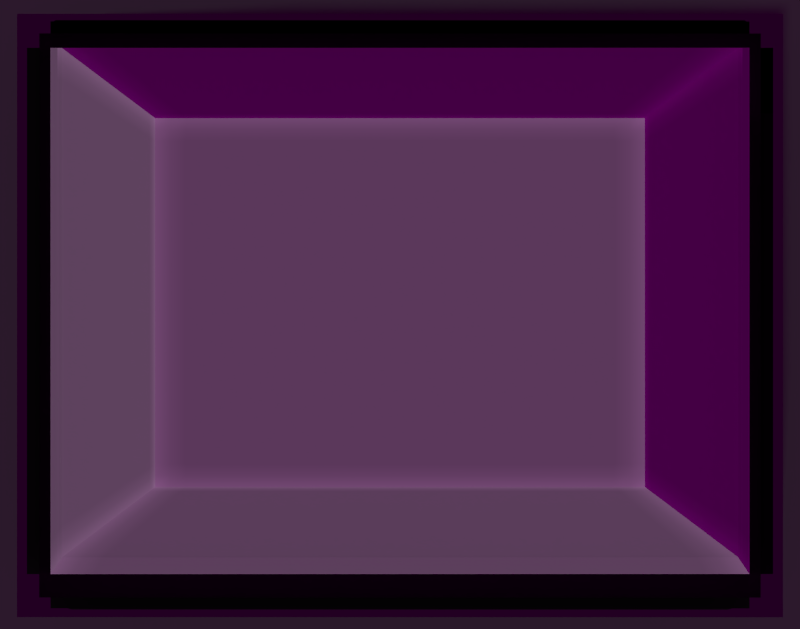 # Source: button.blend  (saved by Blender 2.76.0; exported with 4.5.12 LTS)
import bpy
from mathutils import Matrix  # noqa: F401  (used for matrix-valued properties, if any)

bpy.ops.wm.read_factory_settings(use_empty=True)
scene = bpy.context.scene
scene.name = 'Scene'

# ---- collections
col_collection_1 = bpy.data.collections.new('Collection 1'); scene.collection.children.link(col_collection_1)

# ---- images (referenced by path relative to the original .blend; pixels are not part of the script)
import os
ASSET_DIR = os.environ.get("B2B_ASSET_DIR", "")  # directory of the original .blend (textures are referenced by path, not embedded)
HERE = os.path.dirname(os.path.abspath(__file__))  # packed textures are extracted next to this script under _unpacked/

def load_image(name, relpath, width, height, colorspace="sRGB"):
    """Load a texture the original file referenced (path relative to the .blend, or extracted next to this script)."""
    p = next((c for c in (os.path.join(HERE, relpath), os.path.join(ASSET_DIR, relpath)) if relpath and os.path.exists(c)), "")
    if p:
        img = bpy.data.images.load(p, check_existing=True)
        img.name = name
    else:  # same state as the original file: an image datablock whose file is absent (Cycles renders it pink)
        img = bpy.data.images.new(name, width, height)
        img.source = "FILE"
        img.filepath = "//" + (relpath or name)
    img.colorspace_settings.name = colorspace
    return img
img_padua_de_koepel_kerk_basilica_del_carmine_vanaf_door_antonio_se = load_image('padua-de-koepel-kerk-basilica-del-carmine-vanaf-door-antonio-se', 'padua-de-koepel-kerk-basilica-del-carmine-vanaf-door-antonio-sebastiano-fasal-met-de-kroning-van-maagdelijke-mary-44719789.jpg', 1024, 1024, 'sRGB')

# ---- materials (node trees are filled in below, after node groups)
mat_material_004 = bpy.data.materials.new('Material.004')
mat_material_004.alpha_threshold = 0.0
mat_material_004.roughness = 0.5
mat_material_003 = bpy.data.materials.new('Material.003')
mat_material_003.alpha_threshold = 0.0
mat_material_003.diffuse_color = (0.08353, 0.08353, 0.08353, 1.0)
mat_material_003.roughness = 0.5
mat_panel = bpy.data.materials.new('panel')
mat_panel.alpha_threshold = 0.0
mat_panel.diffuse_color = (0.016, 0.016, 0.016, 1.0)
mat_panel.roughness = 0.5
mat_panel_glossy = bpy.data.materials.new('panel-glossy')
mat_panel_glossy.alpha_threshold = 0.0
mat_panel_glossy.diffuse_color = (0.7991, 0.0, 0.0137, 1.0)
mat_panel_glossy.roughness = 0.5

# ---- material node trees
mat_material_004.use_nodes = True; mat_material_004.node_tree.nodes.clear()
_N = mat_material_004.node_tree.nodes; _L = mat_material_004.node_tree.links
n0 = _N.new('ShaderNodeNewGeometry'); n0.name = 'Geometry'; n0.location = (-240, 339)
n1 = _N.new('ShaderNodeOutputMaterial'); n1.name = 'Material Output'; n1.location = (789, 342)
n2 = _N.new('ShaderNodeBsdfDiffuse'); n2.name = 'Diffuse BSDF'; n2.location = (291, 244)
n2.inputs[0].default_value = (0.03968, 0.03968, 0.03968, 1.0)
n3 = _N.new('ShaderNodeBsdfDiffuse'); n3.name = 'Diffuse BSDF.001'; n3.location = (283, 109)
n3.inputs[0].default_value = (0.1484, 0.1484, 0.1484, 1.0)
n4 = _N.new('ShaderNodeValToRGB'); n4.name = 'ColorRamp'; n4.location = (-4, 264)
while len(n4.color_ramp.elements) > 1: n4.color_ramp.elements.remove(n4.color_ramp.elements[-1])
n4.color_ramp.elements[0].position = 0.4591; n4.color_ramp.elements[0].color = (0.0, 0.0, 0.0, 1.0)
_e = n4.color_ramp.elements.new(0.6364); _e.color = (1.0, 1.0, 1.0, 1.0)
n5 = _N.new('ShaderNodeMixShader'); n5.name = 'Mix Shader'; n5.location = (524, 330)
_L.new(n0.outputs[7], n4.inputs[0])
_L.new(n5.outputs[0], n1.inputs[0])
_L.new(n4.outputs[0], n5.inputs[0])
_L.new(n3.outputs[0], n5.inputs[2])
_L.new(n2.outputs[0], n5.inputs[1])
n1.is_active_output = True
mat_material_003.use_nodes = True; mat_material_003.node_tree.nodes.clear()
_N = mat_material_003.node_tree.nodes; _L = mat_material_003.node_tree.links
n0 = _N.new('ShaderNodeOutputMaterial'); n0.name = 'Material Output'; n0.location = (300, 300)
n1 = _N.new('ShaderNodeBsdfDiffuse'); n1.name = 'Diffuse BSDF'; n1.location = (10, 300)
n1.inputs[0].default_value = (0.016, 0.016, 0.016, 1.0)
_L.new(n1.outputs[0], n0.inputs[0])
n0.is_active_output = True
mat_panel.use_nodes = True; mat_panel.node_tree.nodes.clear()
_N = mat_panel.node_tree.nodes; _L = mat_panel.node_tree.links
n0 = _N.new('ShaderNodeOutputMaterial'); n0.name = 'Material Output'; n0.location = (300, 300)
n1 = _N.new('ShaderNodeBsdfDiffuse'); n1.name = 'Diffuse BSDF'; n1.location = (10, 300)
n1.inputs[0].default_value = (0.016, 0.016, 0.016, 1.0)
_L.new(n1.outputs[0], n0.inputs[0])
n0.is_active_output = True
mat_panel_glossy.use_nodes = True; mat_panel_glossy.node_tree.nodes.clear()
_N = mat_panel_glossy.node_tree.nodes; _L = mat_panel_glossy.node_tree.links
n0 = _N.new('ShaderNodeOutputMaterial'); n0.name = 'Material Output'; n0.location = (300, 300)
n1 = _N.new('ShaderNodeBsdfAnisotropic'); n1.name = 'Glossy BSDF'; n1.location = (10, 300)
n1.distribution = 'GGX'
n1.inputs[0].default_value = (0.016, 0.016, 0.016, 1.0)
n1.inputs[1].default_value = 0.0
_L.new(n1.outputs[0], n0.inputs[0])
n0.is_active_output = True

# ---- world
world_world = bpy.data.worlds.new('World'); scene.world = world_world
world_world.use_nodes = True; world_world.node_tree.nodes.clear()
_N = world_world.node_tree.nodes; _L = world_world.node_tree.links
n0 = _N.new('ShaderNodeOutputWorld'); n0.name = 'World Output'; n0.location = (300, 300)
n1 = _N.new('ShaderNodeBackground'); n1.name = 'Background'; n1.location = (10, 300)
n2 = _N.new('ShaderNodeTexImage'); n2.name = 'Image Texture'; n2.location = (-180, 300)
n2.width = 140
n2.image = img_padua_de_koepel_kerk_basilica_del_carmine_vanaf_door_antonio_se
n2.projection = 'SPHERE'
n3 = _N.new('ShaderNodeTexCoord'); n3.name = 'Texture Coordinate'; n3.location = (-370, 300)
_L.new(n1.outputs[0], n0.inputs[0])
_L.new(n2.outputs[0], n1.inputs[0])
_L.new(n3.outputs[0], n2.inputs[0])
n0.is_active_output = True
world_world.color = (0.05088, 0.05088, 0.05088)
world_world.use_sun_shadow = False
world_world.sun_shadow_jitter_overblur = 0.0
world_world.cycles.sampling_method = 'MANUAL'
world_world.cycles.sample_map_resolution = 256

# ---- cameras
cam_camera = bpy.data.cameras.new('Camera')
cam_camera.type = 'ORTHO'
cam_camera.clip_end = 100.0
cam_camera.lens = 35.0
cam_camera.sensor_width = 32.0
cam_camera.sensor_height = 18.0
cam_camera.ortho_scale = 0.85
cam_camera.dof.focus_distance = 0.0

# ---- meshes
me_cube_001 = bpy.data.meshes.new('Cube.001')
me_cube_001.from_pydata([(-0.5332, -1.034, 0.8774), (-0.5, -1.0, 1.0), (-0.5332, 1.034, 0.8774), (-0.5, 1.0, 1.0), (0.5004, -1.034, 0.8774), (0.5, -1.0, 1.0), (0.5004, 1.034, 0.8774), (0.5, 1.0, 1.0), (-0.3622, -0.7245, 1.81), (-0.3622, 0.7245, 1.81), (0.3622, 0.7245, 1.81), (0.3622, -0.7245, 1.81), (-0.5332, 1.034, -2.502), (-0.5332, -1.034, -2.502), (0.5004, 1.034, -2.502), (-0.5166, -1.017, 0.9387), (-0.5, 0.0, 1.0), (-0.5166, 1.017, 0.9387), (-0.5332, 0.0, 0.8774), (0.0, 1.0, 1.0), (0.5002, 1.017, 0.9387), (-0.01641, 1.034, 0.8774), (0.5, 0.0, 1.0), (0.5002, -1.017, 0.9387), (0.0, -1.0, 1.0), (-0.0164, -1.034, 0.8774), (-0.3622, 0.0, 1.81), (0.0, 0.7245, 1.81), (0.3622, 0.0, 1.81), (0.0, -0.7245, 1.81), (-0.4311, 0.8622, 1.405), (0.4311, 0.8622, 1.405), (0.4311, -0.8622, 1.405), (-0.4311, -0.8622, 1.405), (-0.5332, 0.0, -2.502), (-0.01641, 1.034, -2.502), (0.5004, 0.0, -2.502), (-0.0164, -1.034, -2.502), (0.5004, 1.034, -0.8125), (-0.5332, 1.034, -0.8125), (-0.5332, -1.034, -0.8125), (-0.0164, -1.034, -0.8125), (-0.01641, 1.034, -0.8125), (-0.0164, 0.0, -2.502), (0.0, -0.8622, 1.405), (-0.4311, 0.0, 1.405), (0.4311, 0.0, 1.405), (0.0, 0.0, 1.81), (0.0, 0.8622, 1.405), (-0.008202, -1.017, 0.9387), (-0.5332, 0.0, -0.8125), (-0.008203, 1.017, 0.9387), (-0.5166, 0.0, 0.9387), (-0.5083, -1.008, 0.9694), (-0.5, 0.5, 1.0), (-0.5249, 1.025, 0.9081), (-0.5332, -0.5168, 0.8774), (0.25, 1.0, 1.0), (0.5003, 1.025, 0.9081), (-0.2748, 1.034, 0.8774), (0.5, -0.5, 1.0), (0.5003, -1.025, 0.9081), (-0.25, -1.0, 1.0), (0.242, -1.034, 0.8774), (-0.3622, 0.3622, 1.81), (0.1811, 0.7245, 1.81), (0.3622, -0.3622, 1.81), (-0.1811, -0.7245, 1.81), (-0.3967, 0.7934, 1.607), (0.4656, 0.9311, 1.202), (0.4656, -0.9311, 1.202), (-0.3967, -0.7934, 1.607), (-0.5332, -0.5168, -2.502), (-0.2748, 1.034, -2.502), (0.5004, 0.5168, -2.502), (0.242, -1.034, -2.502), (0.5004, 1.034, 0.03247), (-0.5332, 1.034, -1.657), (-0.5332, -1.034, 0.03247), (-0.5249, -1.025, 0.9081), (-0.5, -0.5, 1.0), (-0.5083, 1.008, 0.9694), (-0.5332, 0.5168, 0.8774), (-0.25, 1.0, 1.0), (0.5001, 1.008, 0.9694), (0.242, 1.034, 0.8774), (0.5, 0.5, 1.0), (0.5001, -1.008, 0.9694), (0.25, -1.0, 1.0), (-0.2748, -1.034, 0.8774), (-0.3622, -0.3622, 1.81), (-0.1811, 0.7245, 1.81), (0.3622, 0.3622, 1.81), (0.1811, -0.7245, 1.81), (-0.4656, 0.9311, 1.202), (0.3967, 0.7934, 1.607), (0.3967, -0.7934, 1.607), (-0.4656, -0.9311, 1.202), (-0.5332, 0.5168, -2.502), (0.242, 1.034, -2.502), (-0.2748, -1.034, -2.502), (0.5004, 1.034, -1.657), (-0.5332, 1.034, 0.03247), (-0.5332, -1.034, -1.657), (-0.0164, -1.034, -1.657), (-0.0164, -1.034, 0.03247), (0.242, -1.034, -0.8125), (-0.2748, -1.034, -0.8125), (-0.01641, 1.034, -1.657), (-0.01641, 1.034, 0.03247), (-0.2748, 1.034, -0.8125), (0.242, 1.034, -0.8125), (0.242, 0.0, -2.502), (-0.2748, 0.0, -2.502), (-0.0164, -0.5168, -2.502), (-0.01641, 0.5168, -2.502), (0.0, -0.7934, 1.607), (0.0, -0.9311, 1.202), (-0.2156, -0.8622, 1.405), (0.2156, -0.8622, 1.405), (-0.3967, 0.0, 1.607), (-0.4656, 0.0, 1.202), (-0.4311, 0.4311, 1.405), (-0.4311, -0.4311, 1.405), (0.3967, 0.0, 1.607), (0.4656, 0.0, 1.202), (0.4311, -0.4311, 1.405), (0.4311, 0.4311, 1.405), (-0.1811, 0.0, 1.81), (0.1811, 0.0, 1.81), (0.0, -0.3622, 1.81), (0.0, 0.3622, 1.81), (0.0, 0.7934, 1.607), (0.0, 0.9311, 1.202), (0.2156, 0.8622, 1.405), (-0.2156, 0.8622, 1.405), (-0.0123, -1.025, 0.9081), (-0.004101, -1.008, 0.9694), (0.246, -1.017, 0.9387), (-0.2624, -1.017, 0.9387), (-0.5332, 0.0, -1.657), (-0.5332, 0.0, 0.03247), (-0.5332, -0.5168, -0.8125), (-0.5332, 0.5168, -0.8125), (-0.0123, 1.025, 0.9081), (-0.004101, 1.008, 0.9694), (-0.2624, 1.017, 0.9387), (0.246, 1.017, 0.9387), (-0.5249, 0.0, 0.9081), (-0.5083, 0.0, 0.9694), (-0.5166, -0.5084, 0.9387), (-0.5166, 0.5084, 0.9387), (-0.5083, 0.5042, 0.9694), (-0.5083, -0.5042, 0.9694), (-0.5249, -0.5126, 0.9081), (0.248, 1.008, 0.9694), (-0.2562, 1.008, 0.9694), (-0.2686, 1.025, 0.9081), (-0.5332, 0.5168, 0.03247), (-0.5332, -0.5168, 0.03247), (-0.5332, -0.5168, -1.657), (-0.2562, -1.008, 0.9694), (0.248, -1.008, 0.9694), (0.244, -1.025, 0.9081), (-0.2328, 0.9311, 1.202), (0.2328, 0.9311, 1.202), (0.1983, 0.7934, 1.607), (0.1811, 0.3622, 1.81), (0.1811, -0.3622, 1.81), (-0.1811, -0.3622, 1.81), (0.4656, 0.4656, 1.202), (0.4656, -0.4656, 1.202), (0.3967, -0.3967, 1.607), (-0.4656, -0.4656, 1.202), (-0.4656, 0.4656, 1.202), (-0.3967, 0.3967, 1.607), (0.2328, -0.9311, 1.202), (-0.2328, -0.9311, 1.202), (-0.1983, -0.7934, 1.607), (-0.2748, 0.5168, -2.502), (-0.2748, -0.5168, -2.502), (0.242, -0.5168, -2.502), (0.242, 1.034, 0.03247), (-0.2748, 1.034, 0.03247), (-0.2748, 1.034, -1.657), (-0.2748, -1.034, 0.03247), (0.242, -1.034, 0.03247), (0.242, -1.034, -1.657), (-0.2748, -1.034, -1.657), (0.242, 1.034, -1.657), (0.242, 0.5168, -2.502), (0.1983, -0.7934, 1.607), (-0.3967, -0.3967, 1.607), (0.3967, 0.3967, 1.607), (-0.1811, 0.3622, 1.81), (-0.1983, 0.7934, 1.607), (-0.2686, -1.025, 0.9081), (-0.5332, 0.5168, -1.657), (0.244, 1.025, 0.9081), (-0.5249, 0.5126, 0.9081), (-0.5042, -1.004, 0.9847), (-0.5, 0.75, 1.0), (-0.5291, 1.029, 0.8927), (-0.5332, -0.7753, 0.8774), (0.375, 1.0, 1.0), (0.5004, 1.029, 0.8927), (-0.404, 1.034, 0.8774), (0.5, -0.75, 1.0), (0.5004, -1.029, 0.8927), (-0.375, -1.0, 1.0), (0.3712, -1.034, 0.8774), (-0.3622, 0.5434, 1.81), (0.2717, 0.7245, 1.81), (0.3622, -0.5434, 1.81), (-0.2717, -0.7245, 1.81), (-0.3795, 0.7589, 1.708), (0.4828, 0.9656, 1.101), (0.4828, -0.9656, 1.101), (-0.3795, -0.7589, 1.708), (-0.5332, -0.7753, -2.502), (-0.404, 1.034, -2.502), (0.5004, 0.7753, -2.502), (0.3712, -1.034, -2.502), (0.5004, 1.034, 0.4549), (-0.5332, 1.034, -2.08), (-0.5332, -1.034, 0.4549), (-0.5208, -1.021, 0.9234), (-0.5, -0.25, 1.0), (-0.5125, 1.013, 0.954), (-0.5332, 0.2584, 0.8774), (-0.125, 1.0, 1.0), (0.5002, 1.013, 0.954), (0.1128, 1.034, 0.8774), (0.5, 0.25, 1.0), (0.5002, -1.013, 0.954), (0.125, -1.0, 1.0), (-0.1456, -1.034, 0.8774), (-0.3622, -0.1811, 1.81), (-0.09056, 0.7245, 1.81), (0.3622, 0.1811, 1.81), (0.09056, -0.7245, 1.81), (-0.4483, 0.8967, 1.304), (0.4139, 0.8278, 1.506), (0.4139, -0.8278, 1.506), (-0.4483, -0.8967, 1.304), (-0.5332, 0.2584, -2.502), (0.1128, 1.034, -2.502), (-0.1456, -1.034, -2.502), (0.5004, 1.034, -1.235), (-0.5332, 1.034, -0.39), (-0.5332, -1.034, -1.235), (-0.0164, -1.034, -2.08), (-0.0164, -1.034, -0.39), (0.3712, -1.034, -0.8125), (-0.1456, -1.034, -0.8125), (-0.01641, 1.034, -2.08), (-0.01641, 1.034, -0.39), (-0.404, 1.034, -0.8125), (0.1128, 1.034, -0.8125), (0.3712, 0.0, -2.502), (-0.1456, 0.0, -2.502), (-0.0164, -0.7753, -2.502), (-0.01641, 0.2584, -2.502), (0.0, -0.7589, 1.708), (0.0, -0.8967, 1.304), (-0.3233, -0.8622, 1.405), (0.1078, -0.8622, 1.405), (-0.3795, 0.0, 1.708), (-0.4483, 0.0, 1.304), (-0.4311, 0.6467, 1.405), (-0.4311, -0.2156, 1.405), (0.3795, 0.0, 1.708), (0.4483, 0.0, 1.304), (0.4311, -0.6467, 1.405), (0.4311, 0.2156, 1.405), (-0.2717, 0.0, 1.81), (0.09056, 0.0, 1.81), (0.0, -0.5434, 1.81), (0.0, 0.1811, 1.81), (0.0, 0.7589, 1.708), (0.0, 0.8967, 1.304), (0.3233, 0.8622, 1.405), (-0.1078, 0.8622, 1.405), (-0.01435, -1.029, 0.8927), (-0.006152, -1.013, 0.954), (0.3731, -1.017, 0.9387), (-0.1353, -1.017, 0.9387), (-0.5332, 0.0, -2.08), (-0.5332, 0.0, -0.39), (-0.5332, -0.7753, -0.8125), (-0.5332, 0.2584, -0.8125), (-0.01435, 1.029, 0.8927), (-0.006152, 1.013, 0.954), (-0.3895, 1.017, 0.9387), (0.1189, 1.017, 0.9387), (-0.5291, 0.0, 0.8927), (-0.5125, 0.0, 0.954), (-0.5166, -0.7626, 0.9387), (-0.5166, 0.2542, 0.9387), (-0.5125, -1.013, 0.954), (-0.5, 0.25, 1.0), (-0.5208, 1.021, 0.9234), (-0.5332, -0.2584, 0.8774), (0.125, 1.0, 1.0), (0.5003, 1.021, 0.9234), (-0.1456, 1.034, 0.8774), (0.5, -0.25, 1.0), (0.5003, -1.021, 0.9234), (-0.125, -1.0, 1.0), (0.1128, -1.034, 0.8774), (-0.3622, 0.1811, 1.81), (0.09056, 0.7245, 1.81), (0.3622, -0.1811, 1.81), (-0.09056, -0.7245, 1.81), (-0.4139, 0.8278, 1.506), (0.4483, 0.8967, 1.304), (0.4483, -0.8967, 1.304), (-0.4139, -0.8278, 1.506), (-0.5332, -0.2584, -2.502), (-0.1456, 1.034, -2.502), (0.5004, 0.2584, -2.502), (0.1128, -1.034, -2.502), (0.5004, 1.034, -0.39), (-0.5332, 1.034, -1.235), (-0.5332, -1.034, -0.39), (-0.5291, -1.029, 0.8927), (-0.5, -0.75, 1.0), (-0.5042, 1.004, 0.9847), (-0.5332, 0.7753, 0.8774), (-0.375, 1.0, 1.0), (0.5001, 1.004, 0.9847), (0.3712, 1.034, 0.8774), (0.5, 0.75, 1.0), (0.5001, -1.004, 0.9847), (0.375, -1.0, 1.0), (-0.404, -1.034, 0.8774), (-0.3622, -0.5434, 1.81), (-0.2717, 0.7245, 1.81), (0.3622, 0.5434, 1.81), (0.2717, -0.7245, 1.81), (-0.4828, 0.9656, 1.101), (0.3795, 0.7589, 1.708), (0.3795, -0.7589, 1.708), (-0.4828, -0.9656, 1.101), (-0.5332, 0.7753, -2.502), (0.3712, 1.034, -2.502), (-0.404, -1.034, -2.502), (0.5004, 1.034, -2.08), (-0.5332, 1.034, 0.4549), (-0.5332, -1.034, -2.08), (-0.0164, -1.034, -1.235), (-0.0164, -1.034, 0.4549), (0.1128, -1.034, -0.8125), (-0.404, -1.034, -0.8125), (-0.01641, 1.034, -1.235), (-0.01641, 1.034, 0.4549), (-0.1456, 1.034, -0.8125), (0.3712, 1.034, -0.8125), (0.1128, 0.0, -2.502), (-0.404, 0.0, -2.502), (-0.0164, -0.2584, -2.502), (-0.01641, 0.7753, -2.502), (0.0, -0.8278, 1.506), (0.0, -0.9656, 1.101), (-0.1078, -0.8622, 1.405), (0.3233, -0.8622, 1.405), (-0.4139, 0.0, 1.506), (-0.4828, 0.0, 1.101), (-0.4311, 0.2156, 1.405), (-0.4311, -0.6467, 1.405), (0.4139, 0.0, 1.506), (0.4828, 0.0, 1.101), (0.4311, -0.2156, 1.405), (0.4311, 0.6467, 1.405), (-0.09056, 0.0, 1.81), (0.2717, 0.0, 1.81), (0.0, -0.1811, 1.81), (0.0, 0.5434, 1.81), (0.0, 0.8278, 1.506), (0.0, 0.9656, 1.101), (0.1078, 0.8622, 1.405), (-0.3233, 0.8622, 1.405), (-0.01025, -1.021, 0.9234), (-0.002051, -1.004, 0.9847), (0.1189, -1.017, 0.9387), (-0.3895, -1.017, 0.9387), (-0.5332, 0.0, -1.235), (-0.5332, 0.0, 0.4549), (-0.5332, -0.2584, -0.8125), (-0.5332, 0.7753, -0.8125), (-0.01025, 1.021, 0.9234), (-0.002051, 1.004, 0.9847), (-0.1353, 1.017, 0.9387), (0.3731, 1.017, 0.9387), (-0.5208, 0.0, 0.9234), (-0.5042, 0.0, 0.9847), (-0.5166, -0.2542, 0.9387), (-0.5166, 0.7626, 0.9387), (-0.5125, 0.5063, 0.954), (-0.5042, 0.5021, 0.9847), (-0.5083, 0.2521, 0.9694), (-0.5083, 0.7563, 0.9694), (-0.5125, -0.5063, 0.954), (-0.5042, -0.5021, 0.9847), (-0.5083, -0.7563, 0.9694), (-0.5083, -0.2521, 0.9694), (-0.5291, -0.5147, 0.8927), (-0.5208, -0.5105, 0.9234), (-0.5249, -0.7689, 0.9081), (-0.5249, -0.2563, 0.9081), (0.247, 1.013, 0.954), (0.249, 1.004, 0.9847), (0.122, 1.008, 0.9694), (0.3741, 1.008, 0.9694), (-0.2593, 1.013, 0.954), (-0.2531, 1.004, 0.9847), (-0.3823, 1.008, 0.9694), (-0.1302, 1.008, 0.9694), (-0.2717, 1.029, 0.8927), (-0.2655, 1.021, 0.9234), (-0.3968, 1.025, 0.9081), (-0.1405, 1.025, 0.9081), (-0.5332, 0.5168, -0.39), (-0.5332, 0.5168, 0.4549), (-0.5332, 0.2584, 0.03247), (-0.5332, 0.7753, 0.03247), (-0.5332, -0.5168, -0.39), (-0.5332, -0.5168, 0.4549), (-0.5332, -0.7753, 0.03247), (-0.5332, -0.2584, 0.03247), (-0.5332, -0.5168, -2.08), (-0.5332, -0.5168, -1.235), (-0.5332, -0.7753, -1.657), (-0.5332, -0.2584, -1.657), (-0.2593, -1.013, 0.954), (-0.2531, -1.004, 0.9847), (-0.1302, -1.008, 0.9694), (-0.3823, -1.008, 0.9694), (0.247, -1.013, 0.954), (0.249, -1.004, 0.9847), (0.3741, -1.008, 0.9694), (0.122, -1.008, 0.9694), (0.243, -1.029, 0.8927), (0.245, -1.021, 0.9234), (0.3722, -1.025, 0.9081), (0.1159, -1.025, 0.9081), (-0.2242, 0.8967, 1.304), (-0.2414, 0.9656, 1.101), (-0.1164, 0.9311, 1.202), (-0.3492, 0.9311, 1.202), (0.2242, 0.8967, 1.304), (0.2414, 0.9656, 1.101), (0.3492, 0.9311, 1.202), (0.1164, 0.9311, 1.202), (0.1897, 0.7589, 1.708), (0.2069, 0.8278, 1.506), (0.2975, 0.7934, 1.607), (0.09917, 0.7934, 1.607), (0.09056, 0.3622, 1.81), (0.2717, 0.3622, 1.81), (0.1811, 0.1811, 1.81), (0.1811, 0.5434, 1.81), (0.09056, -0.3622, 1.81), (0.2717, -0.3622, 1.81), (0.1811, -0.5434, 1.81), (0.1811, -0.1811, 1.81), (-0.2717, -0.3622, 1.81), (-0.09056, -0.3622, 1.81), (-0.1811, -0.5434, 1.81), (-0.1811, -0.1811, 1.81), (0.4483, 0.4483, 1.304), (0.4828, 0.4828, 1.101), (0.4656, 0.2328, 1.202), (0.4656, 0.6983, 1.202), (0.4483, -0.4483, 1.304), (0.4828, -0.4828, 1.101), (0.4656, -0.6983, 1.202), (0.4656, -0.2328, 1.202), (0.3795, -0.3795, 1.708), (0.4139, -0.4139, 1.506), (0.3967, -0.595, 1.607), (0.3967, -0.1983, 1.607), (-0.4483, -0.4483, 1.304), (-0.4828, -0.4828, 1.101), (-0.4656, -0.2328, 1.202), (-0.4656, -0.6983, 1.202), (-0.4483, 0.4483, 1.304), (-0.4828, 0.4828, 1.101), (-0.4656, 0.6983, 1.202), (-0.4656, 0.2328, 1.202), (-0.3795, 0.3795, 1.708), (-0.4139, 0.4139, 1.506), (-0.3967, 0.595, 1.607), (-0.3967, 0.1983, 1.607), (0.2242, -0.8967, 1.304), (0.2414, -0.9656, 1.101), (0.1164, -0.9311, 1.202), (0.3492, -0.9311, 1.202), (-0.2242, -0.8967, 1.304), (-0.2414, -0.9656, 1.101), (-0.3492, -0.9311, 1.202), (-0.1164, -0.9311, 1.202), (-0.1897, -0.7589, 1.708), (-0.2069, -0.8278, 1.506), (-0.2975, -0.7934, 1.607), (-0.09917, -0.7934, 1.607), (-0.1456, 0.5168, -2.502), (-0.404, 0.5168, -2.502), (-0.2748, 0.2584, -2.502), (-0.2748, 0.7753, -2.502), (-0.1456, -0.5168, -2.502), (-0.404, -0.5168, -2.502), (-0.2748, -0.7753, -2.502), (-0.2748, -0.2584, -2.502), (0.3712, -0.5168, -2.502), (0.1128, -0.5168, -2.502), (0.242, -0.7753, -2.502), (0.242, -0.2584, -2.502), (0.242, 1.034, -0.39), (0.242, 1.034, 0.4549), (0.1128, 1.034, 0.03247), (0.3712, 1.034, 0.03247), (-0.2748, 1.034, -0.39), (-0.2748, 1.034, 0.4549), (-0.404, 1.034, 0.03247), (-0.1456, 1.034, 0.03247), (-0.2748, 1.034, -2.08), (-0.2748, 1.034, -1.235), (-0.404, 1.034, -1.657), (-0.1456, 1.034, -1.657), (-0.2748, -1.034, -0.39), (-0.2748, -1.034, 0.4549), (-0.1456, -1.034, 0.03247), (-0.404, -1.034, 0.03247), (0.242, -1.034, -0.39), (0.242, -1.034, 0.4549), (0.3712, -1.034, 0.03247), (0.1128, -1.034, 0.03247), (0.242, -1.034, -2.08), (0.242, -1.034, -1.235), (0.3712, -1.034, -1.657), (0.1128, -1.034, -1.657), (-0.2748, -1.034, -2.08), (-0.2748, -1.034, -1.235), (-0.1456, -1.034, -1.657), (-0.404, -1.034, -1.657), (0.242, 1.034, -2.08), (0.242, 1.034, -1.235), (0.1128, 1.034, -1.657), (0.3712, 1.034, -1.657), (0.3712, 0.5168, -2.502), (0.1128, 0.5168, -2.502), (0.242, 0.2584, -2.502), (0.242, 0.7753, -2.502), (0.1897, -0.7589, 1.708), (0.2069, -0.8278, 1.506), (0.09917, -0.7934, 1.607), (0.2975, -0.7934, 1.607), (-0.3795, -0.3795, 1.708), (-0.4139, -0.4139, 1.506), (-0.3967, -0.1983, 1.607), (-0.3967, -0.595, 1.607), (0.3795, 0.3795, 1.708), (0.4139, 0.4139, 1.506), (0.3967, 0.1983, 1.607), (0.3967, 0.595, 1.607), (-0.2717, 0.3622, 1.81), (-0.09056, 0.3622, 1.81), (-0.1811, 0.1811, 1.81), (-0.1811, 0.5434, 1.81), (-0.1897, 0.7589, 1.708), (-0.2069, 0.8278, 1.506), (-0.09917, 0.7934, 1.607), (-0.2975, 0.7934, 1.607), (-0.2717, -1.029, 0.8927), (-0.2655, -1.021, 0.9234), (-0.1405, -1.025, 0.9081), (-0.3968, -1.025, 0.9081), (-0.5332, 0.5168, -2.08), (-0.5332, 0.5168, -1.235), (-0.5332, 0.2584, -1.657), (-0.5332, 0.7753, -1.657), (0.243, 1.029, 0.8927), (0.245, 1.021, 0.9234), (0.1159, 1.025, 0.9081), (0.3722, 1.025, 0.9081), (-0.5291, 0.5147, 0.8927), (-0.5208, 0.5105, 0.9234), (-0.5249, 0.2563, 0.9081), (-0.5249, 0.7689, 0.9081), (-0.5208, 0.7658, 0.9234), (-0.5208, 0.2553, 0.9234), (-0.5291, 0.2574, 0.8927), (0.3726, 1.021, 0.9234), (0.1174, 1.021, 0.9234), (0.1143, 1.029, 0.8927), (-0.5332, 0.7753, -1.235), (-0.5332, 0.2584, -1.235), (-0.5332, 0.2584, -2.08), (-0.3931, -1.021, 0.9234), (-0.1379, -1.021, 0.9234), (-0.143, -1.029, 0.8927), (-0.3104, 0.8278, 1.506), (-0.1035, 0.8278, 1.506), (-0.09486, 0.7589, 1.708), (-0.09056, 0.5434, 1.81), (-0.09056, 0.1811, 1.81), (-0.2717, 0.1811, 1.81), (0.4139, 0.6208, 1.506), (0.4139, 0.2069, 1.506), (0.3795, 0.1897, 1.708), (-0.4139, -0.6208, 1.506), (-0.4139, -0.2069, 1.506), (-0.3795, -0.1897, 1.708), (0.3104, -0.8278, 1.506), (0.1035, -0.8278, 1.506), (0.09486, -0.7589, 1.708), (0.1128, 0.7753, -2.502), (0.1128, 0.2584, -2.502), (0.3712, 0.2584, -2.502), (0.3712, 1.034, -1.235), (0.1128, 1.034, -1.235), (0.1128, 1.034, -2.08), (-0.404, -1.034, -1.235), (-0.1456, -1.034, -1.235), (-0.1456, -1.034, -2.08), (0.1128, -1.034, -1.235), (0.3712, -1.034, -1.235), (0.3712, -1.034, -2.08), (0.1128, -1.034, 0.4549), (0.3712, -1.034, 0.4549), (0.3712, -1.034, -0.39), (-0.404, -1.034, 0.4549), (-0.1456, -1.034, 0.4549), (-0.1456, -1.034, -0.39), (-0.1456, 1.034, -1.235), (-0.404, 1.034, -1.235), (-0.404, 1.034, -2.08), (-0.1456, 1.034, 0.4549), (-0.404, 1.034, 0.4549), (-0.404, 1.034, -0.39), (0.3712, 1.034, 0.4549), (0.1128, 1.034, 0.4549), (0.1128, 1.034, -0.39), (0.1128, -0.2584, -2.502), (0.1128, -0.7753, -2.502), (0.3712, -0.7753, -2.502), (-0.404, -0.2584, -2.502), (-0.404, -0.7753, -2.502), (-0.1456, -0.7753, -2.502), (-0.404, 0.7753, -2.502), (-0.404, 0.2584, -2.502), (-0.1456, 0.2584, -2.502), (-0.1035, -0.8278, 1.506), (-0.3104, -0.8278, 1.506), (-0.2846, -0.7589, 1.708), (-0.1207, -0.9656, 1.101), (-0.3621, -0.9656, 1.101), (-0.3363, -0.8967, 1.304), (0.3621, -0.9656, 1.101), (0.1207, -0.9656, 1.101), (0.1121, -0.8967, 1.304), (-0.4139, 0.2069, 1.506), (-0.4139, 0.6208, 1.506), (-0.3795, 0.5692, 1.708), (-0.4828, 0.2414, 1.101), (-0.4828, 0.7242, 1.101), (-0.4483, 0.6725, 1.304), (-0.4828, -0.7242, 1.101), (-0.4828, -0.2414, 1.101), (-0.4483, -0.2242, 1.304), (0.4139, -0.2069, 1.506), (0.4139, -0.6208, 1.506), (0.3795, -0.5692, 1.708), (0.4828, -0.2414, 1.101), (0.4828, -0.7242, 1.101), (0.4483, -0.6725, 1.304), (0.4828, 0.7242, 1.101), (0.4828, 0.2414, 1.101), (0.4483, 0.2242, 1.304), (-0.09056, -0.1811, 1.81), (-0.09056, -0.5434, 1.81), (-0.2717, -0.5434, 1.81), (0.2717, -0.1811, 1.81), (0.2717, -0.5434, 1.81), (0.09056, -0.5434, 1.81), (0.2717, 0.5434, 1.81), (0.2717, 0.1811, 1.81), (0.09056, 0.1811, 1.81), (0.1035, 0.8278, 1.506), (0.3104, 0.8278, 1.506), (0.2846, 0.7589, 1.708), (0.1207, 0.9656, 1.101), (0.3621, 0.9656, 1.101), (0.3363, 0.8967, 1.304), (-0.3621, 0.9656, 1.101), (-0.1207, 0.9656, 1.101), (-0.1121, 0.8967, 1.304), (0.1174, -1.021, 0.9234), (0.3726, -1.021, 0.9234), (0.3717, -1.029, 0.8927), (0.1235, -1.004, 0.9847), (0.3745, -1.004, 0.9847), (0.3736, -1.013, 0.954), (-0.3786, -1.004, 0.9847), (-0.1276, -1.004, 0.9847), (-0.1327, -1.013, 0.954), (-0.5332, -0.2584, -1.235), (-0.5332, -0.7753, -1.235), (-0.5332, -0.7753, -2.08), (-0.5332, -0.2584, 0.4549), (-0.5332, -0.7753, 0.4549), (-0.5332, -0.7753, -0.39), (-0.5332, 0.7753, 0.4549), (-0.5332, 0.2584, 0.4549), (-0.5332, 0.2584, -0.39), (-0.1379, 1.021, 0.9234), (-0.3931, 1.021, 0.9234), (-0.4004, 1.029, 0.8927), (-0.1276, 1.004, 0.9847), (-0.3786, 1.004, 0.9847), (-0.3859, 1.013, 0.954), (0.3745, 1.004, 0.9847), (0.1235, 1.004, 0.9847), (0.1204, 1.013, 0.954), (-0.5208, -0.2553, 0.9234), (-0.5208, -0.7658, 0.9234), (-0.5291, -0.7721, 0.8927), (-0.5042, -0.2511, 0.9847), (-0.5042, -0.7532, 0.9847), (-0.5125, -0.7595, 0.954), (-0.5042, 0.7532, 0.9847), (-0.5042, 0.2511, 0.9847), (-0.5125, 0.2532, 0.954), (-0.5125, 0.7595, 0.954), (-0.5125, -0.2532, 0.954), (-0.5291, -0.2574, 0.8927), (0.3736, 1.013, 0.954), (-0.1327, 1.013, 0.954), (-0.143, 1.029, 0.8927), (-0.5332, 0.7753, -0.39), (-0.5332, -0.2584, -0.39), (-0.5332, -0.2584, -2.08), (-0.3859, -1.013, 0.954), (0.1204, -1.013, 0.954), (0.1143, -1.029, 0.8927), (-0.3363, 0.8967, 1.304), (0.1121, 0.8967, 1.304), (0.09486, 0.7589, 1.708), (0.09056, 0.5434, 1.81), (0.09056, -0.1811, 1.81), (-0.2717, -0.1811, 1.81), (0.4483, 0.6725, 1.304), (0.4483, -0.2242, 1.304), (0.3795, -0.1897, 1.708), (-0.4483, -0.6725, 1.304), (-0.4483, 0.2242, 1.304), (-0.3795, 0.1897, 1.708), (0.3363, -0.8967, 1.304), (-0.1121, -0.8967, 1.304), (-0.09486, -0.7589, 1.708), (-0.1456, 0.7753, -2.502), (-0.1456, -0.2584, -2.502), (0.3712, -0.2584, -2.502), (0.3712, 1.034, -0.39), (-0.1456, 1.034, -0.39), (-0.1456, 1.034, -2.08), (-0.404, -1.034, -0.39), (0.1128, -1.034, -0.39), (0.1128, -1.034, -2.08), (-0.404, -1.034, -2.08), (0.3712, 1.034, -2.08), (0.3712, 0.7753, -2.502), (0.2846, -0.7589, 1.708), (-0.3795, -0.5692, 1.708), (0.3795, 0.5692, 1.708), (-0.2717, 0.5434, 1.81), (-0.2846, 0.7589, 1.708), (-0.4004, -1.029, 0.8927), (-0.5332, 0.7753, -2.08), (0.3717, 1.029, 0.8927), (-0.5291, 0.7721, 0.8927)], [], [(781, 202, 2, 328), (780, 205, 6, 331), (779, 224, 12, 344), (778, 325, 0, 335), (777, 215, 9, 337), (776, 337, 9, 211), (775, 341, 10, 338), (774, 218, 8, 336), (773, 342, 11, 339), (772, 345, 14, 221), (771, 347, 14, 345), (770, 349, 13, 346), (769, 251, 37, 321), (768, 252, 41, 352), (767, 324, 40, 353), (766, 255, 35, 319), (765, 256, 42, 356), (764, 322, 38, 357), (762, 260, 43, 360), (761, 319, 35, 361), (760, 263, 29, 313), (759, 264, 44, 364), (758, 316, 32, 365), (757, 267, 26, 310), (756, 268, 45, 368), (755, 244, 33, 369), (754, 271, 28, 312), (753, 272, 46, 372), (752, 315, 31, 373), (751, 275, 26, 237), (750, 276, 47, 376), (749, 311, 27, 377), (748, 279, 27, 311), (747, 280, 48, 380), (746, 241, 30, 381), (745, 283, 25, 309), (744, 284, 49, 384), (743, 299, 15, 385), (742, 287, 34, 318), (741, 288, 50, 388), (740, 249, 39, 389), (739, 291, 21, 305), (738, 292, 51, 392), (737, 231, 20, 393), (736, 295, 18, 302), (735, 296, 52, 396), (734, 228, 17, 397), (733, 398, 151, 298), (732, 399, 152, 400), (731, 327, 81, 401), (730, 402, 150, 297), (729, 403, 153, 404), (728, 395, 149, 405), (727, 406, 56, 203), (726, 407, 154, 408), (725, 394, 148, 409), (724, 410, 147, 294), (723, 411, 155, 412), (722, 330, 84, 413), (721, 414, 146, 293), (720, 415, 156, 416), (719, 391, 145, 417), (718, 418, 59, 206), (717, 419, 157, 420), (716, 390, 144, 421), (715, 422, 143, 290), (714, 423, 158, 424), (713, 348, 102, 425), (712, 426, 142, 289), (711, 427, 159, 428), (710, 387, 141, 429), (709, 430, 72, 219), (708, 431, 160, 432), (707, 386, 140, 433), (706, 434, 139, 286), (705, 435, 161, 436), (704, 200, 53, 437), (703, 438, 138, 285), (702, 439, 162, 440), (701, 383, 137, 441), (700, 442, 63, 210), (699, 443, 163, 444), (698, 382, 136, 445), (697, 446, 135, 282), (696, 447, 164, 448), (695, 340, 94, 449), (694, 450, 134, 281), (693, 451, 165, 452), (692, 379, 133, 453), (691, 454, 65, 212), (690, 455, 166, 456), (689, 378, 132, 457), (688, 458, 131, 278), (687, 459, 167, 460), (686, 212, 65, 461), (685, 462, 130, 277), (684, 463, 168, 464), (683, 375, 129, 465), (682, 466, 90, 336), (681, 467, 169, 468), (680, 374, 128, 469), (679, 470, 127, 274), (678, 471, 170, 472), (677, 216, 69, 473), (676, 474, 126, 273), (675, 475, 171, 476), (674, 371, 125, 477), (673, 478, 66, 213), (672, 479, 172, 480), (671, 370, 124, 481), (670, 482, 123, 270), (669, 483, 173, 484), (668, 343, 97, 485), (667, 486, 122, 269), (666, 487, 174, 488), (665, 367, 121, 489), (664, 490, 64, 211), (663, 491, 175, 492), (662, 366, 120, 493), (661, 494, 119, 266), (660, 495, 176, 496), (659, 217, 70, 497), (658, 498, 118, 265), (657, 499, 177, 500), (656, 363, 117, 501), (655, 502, 67, 214), (654, 503, 178, 504), (653, 362, 116, 505), (652, 506, 115, 262), (651, 507, 179, 508), (650, 220, 73, 509), (649, 510, 114, 261), (648, 511, 180, 512), (647, 359, 113, 513), (645, 515, 181, 516), (644, 358, 112, 517), (643, 518, 111, 258), (642, 519, 182, 520), (641, 223, 76, 521), (640, 522, 110, 257), (639, 523, 183, 524), (638, 355, 109, 525), (637, 526, 73, 220), (636, 527, 184, 528), (635, 354, 108, 529), (634, 530, 107, 254), (633, 531, 185, 532), (632, 225, 78, 533), (631, 534, 106, 253), (630, 535, 186, 536), (629, 351, 105, 537), (628, 538, 75, 222), (627, 539, 187, 540), (626, 350, 104, 541), (625, 542, 100, 247), (624, 543, 188, 544), (623, 250, 103, 545), (622, 546, 99, 246), (621, 547, 189, 548), (620, 248, 101, 549), (619, 550, 74, 320), (618, 551, 190, 552), (617, 246, 99, 553), (616, 554, 93, 240), (615, 555, 191, 556), (614, 243, 96, 557), (613, 558, 90, 237), (612, 559, 192, 560), (611, 317, 71, 561), (610, 562, 92, 239), (609, 563, 193, 564), (608, 242, 95, 565), (607, 566, 64, 310), (606, 567, 194, 568), (605, 238, 91, 569), (604, 570, 91, 238), (603, 571, 195, 572), (602, 314, 68, 573), (601, 574, 89, 236), (600, 575, 196, 576), (599, 226, 79, 577), (598, 578, 98, 245), (597, 579, 197, 580), (596, 323, 77, 581), (595, 582, 85, 232), (594, 583, 198, 584), (593, 304, 58, 585), (592, 586, 82, 229), (591, 587, 199, 588), (590, 301, 55, 589), (587, 590, 589, 199), (151, 397, 590, 587), (397, 17, 301, 590), (394, 591, 588, 148), (52, 298, 591, 394), (298, 151, 587, 591), (295, 592, 229, 18), (148, 588, 592, 295), (588, 199, 586, 592), (583, 593, 585, 198), (147, 393, 593, 583), (393, 20, 304, 593), (390, 594, 584, 144), (51, 294, 594, 390), (294, 147, 583, 594), (291, 595, 232, 21), (144, 584, 595, 291), (584, 198, 582, 595), (579, 596, 581, 197), (143, 389, 596, 579), (389, 39, 323, 596), (386, 597, 580, 140), (50, 290, 597, 386), (290, 143, 579, 597), (287, 598, 245, 34), (140, 580, 598, 287), (580, 197, 578, 598), (575, 599, 577, 196), (139, 385, 599, 575), (385, 15, 226, 599), (382, 600, 576, 136), (49, 286, 600, 382), (286, 139, 575, 600), (283, 601, 236, 25), (136, 576, 601, 283), (576, 196, 574, 601), (571, 602, 573, 195), (135, 381, 602, 571), (381, 30, 314, 602), (378, 603, 572, 132), (48, 282, 603, 378), (282, 135, 571, 603), (279, 604, 238, 27), (132, 572, 604, 279), (572, 195, 570, 604), (567, 605, 569, 194), (131, 377, 605, 567), (377, 27, 238, 605), (374, 606, 568, 128), (47, 278, 606, 374), (278, 131, 567, 606), (275, 607, 310, 26), (128, 568, 607, 275), (568, 194, 566, 607), (563, 608, 565, 193), (127, 373, 608, 563), (373, 31, 242, 608), (370, 609, 564, 124), (46, 274, 609, 370), (274, 127, 563, 609), (271, 610, 239, 28), (124, 564, 610, 271), (564, 193, 562, 610), (559, 611, 561, 192), (123, 369, 611, 559), (369, 33, 317, 611), (366, 612, 560, 120), (45, 270, 612, 366), (270, 123, 559, 612), (267, 613, 237, 26), (120, 560, 613, 267), (560, 192, 558, 613), (555, 614, 557, 191), (119, 365, 614, 555), (365, 32, 243, 614), (362, 615, 556, 116), (44, 266, 615, 362), (266, 119, 555, 615), (263, 616, 240, 29), (116, 556, 616, 263), (556, 191, 554, 616), (551, 617, 553, 190), (115, 361, 617, 551), (361, 35, 246, 617), (358, 618, 552, 112), (43, 262, 618, 358), (262, 115, 551, 618), (259, 619, 320, 36), (112, 552, 619, 259), (552, 190, 550, 619), (547, 620, 549, 189), (111, 357, 620, 547), (357, 38, 248, 620), (354, 621, 548, 108), (42, 258, 621, 354), (258, 111, 547, 621), (255, 622, 246, 35), (108, 548, 622, 255), (548, 189, 546, 622), (543, 623, 545, 188), (107, 353, 623, 543), (353, 40, 250, 623), (350, 624, 544, 104), (41, 254, 624, 350), (254, 107, 543, 624), (251, 625, 247, 37), (104, 544, 625, 251), (544, 188, 542, 625), (539, 626, 541, 187), (106, 352, 626, 539), (352, 41, 350, 626), (253, 106, 539, 627), (540, 187, 538, 628), (535, 629, 537, 186), (63, 309, 629, 535), (309, 25, 351, 629), (210, 63, 535, 630), (536, 186, 534, 631), (531, 632, 533, 185), (89, 335, 632, 531), (335, 0, 225, 632), (351, 633, 532, 105), (25, 236, 633, 351), (236, 89, 531, 633), (252, 634, 254, 41), (105, 532, 634, 252), (532, 185, 530, 634), (527, 635, 529, 184), (110, 356, 635, 527), (356, 42, 354, 635), (323, 636, 528, 77), (39, 257, 636, 323), (257, 110, 527, 636), (224, 637, 220, 12), (77, 528, 637, 224), (528, 184, 526, 637), (523, 638, 525, 183), (59, 305, 638, 523), (305, 21, 355, 638), (348, 639, 524, 102), (2, 206, 639, 348), (206, 59, 523, 639), (249, 640, 257, 39), (102, 524, 640, 249), (524, 183, 522, 640), (519, 641, 521, 182), (85, 331, 641, 519), (331, 6, 223, 641), (355, 642, 520, 109), (21, 232, 642, 355), (232, 85, 519, 642), (256, 643, 258, 42), (109, 520, 643, 256), (520, 182, 518, 643), (515, 644, 517, 181), (114, 360, 644, 515), (360, 43, 358, 644), (321, 645, 516, 75), (37, 261, 645, 321), (261, 114, 515, 645), (75, 516, 646, 222), (516, 181, 514, 646), (511, 647, 513, 180), (72, 318, 647, 511), (318, 34, 359, 647), (346, 648, 512, 100), (13, 219, 648, 346), (219, 72, 511, 648), (247, 649, 261, 37), (100, 512, 649, 247), (512, 180, 510, 649), (507, 650, 509, 179), (98, 344, 650, 507), (344, 12, 220, 650), (359, 651, 508, 113), (34, 245, 651, 359), (245, 98, 507, 651), (260, 652, 262, 43), (113, 508, 652, 260), (508, 179, 506, 652), (503, 653, 505, 178), (118, 364, 653, 503), (364, 44, 362, 653), (317, 654, 504, 71), (33, 265, 654, 317), (265, 118, 503, 654), (218, 655, 214, 8), (71, 504, 655, 218), (504, 178, 502, 655), (499, 656, 501, 177), (62, 308, 656, 499), (308, 24, 363, 656), (343, 657, 500, 97), (1, 209, 657, 343), (209, 62, 499, 657), (244, 658, 265, 33), (97, 500, 658, 244), (500, 177, 498, 658), (495, 659, 497, 176), (88, 334, 659, 495), (334, 5, 217, 659), (363, 660, 496, 117), (24, 235, 660, 363), (235, 88, 495, 660), (264, 661, 266, 44), (117, 496, 661, 264), (496, 176, 494, 661), (491, 662, 493, 175), (122, 368, 662, 491), (368, 45, 366, 662), (314, 663, 492, 68), (30, 269, 663, 314), (269, 122, 491, 663), (215, 664, 211, 9), (68, 492, 664, 215), (492, 175, 490, 664), (487, 665, 489, 174), (54, 300, 665, 487), (300, 16, 367, 665), (340, 666, 488, 94), (3, 201, 666, 340), (201, 54, 487, 666), (241, 667, 269, 30), (94, 488, 667, 241), (488, 174, 486, 667), (483, 668, 485, 173), (80, 326, 668, 483), (326, 1, 343, 668), (367, 669, 484, 121), (16, 227, 669, 367), (227, 80, 483, 669), (268, 670, 270, 45), (121, 484, 670, 268), (484, 173, 482, 670), (479, 671, 481, 172), (126, 372, 671, 479), (372, 46, 370, 671), (243, 672, 480, 96), (32, 273, 672, 243), (273, 126, 479, 672), (342, 673, 213, 11), (96, 480, 673, 342), (480, 172, 478, 673), (475, 674, 477, 171), (60, 306, 674, 475), (306, 22, 371, 674), (217, 675, 476, 70), (5, 207, 675, 217), (207, 60, 475, 675), (316, 676, 273, 32), (70, 476, 676, 316), (476, 171, 474, 676), (471, 677, 473, 170), (86, 332, 677, 471), (332, 7, 216, 677), (371, 678, 472, 125), (22, 233, 678, 371), (233, 86, 471, 678), (272, 679, 274, 46), (125, 472, 679, 272), (472, 170, 470, 679), (467, 680, 469, 169), (130, 376, 680, 467), (376, 47, 374, 680), (313, 681, 468, 67), (29, 277, 681, 313), (277, 130, 467, 681), (214, 682, 336, 8), (67, 468, 682, 214), (468, 169, 466, 682), (463, 683, 465, 168), (66, 312, 683, 463), (312, 28, 375, 683), (339, 684, 464, 93), (11, 213, 684, 339), (213, 66, 463, 684), (240, 685, 277, 29), (93, 464, 685, 240), (464, 168, 462, 685), (459, 686, 461, 167), (92, 338, 686, 459), (338, 10, 212, 686), (375, 687, 460, 129), (28, 239, 687, 375), (239, 92, 459, 687), (276, 688, 278, 47), (129, 460, 688, 276), (460, 167, 458, 688), (455, 689, 457, 166), (134, 380, 689, 455), (380, 48, 378, 689), (242, 690, 456, 95), (31, 281, 690, 242), (281, 134, 455, 690), (341, 691, 212, 10), (95, 456, 691, 341), (456, 166, 454, 691), (451, 692, 453, 165), (57, 303, 692, 451), (303, 19, 379, 692), (216, 693, 452, 69), (7, 204, 693, 216), (204, 57, 451, 693), (315, 694, 281, 31), (69, 452, 694, 315), (452, 165, 450, 694), (447, 695, 449, 164), (83, 329, 695, 447), (329, 3, 340, 695), (379, 696, 448, 133), (19, 230, 696, 379), (230, 83, 447, 696), (280, 697, 282, 48), (133, 448, 697, 280), (448, 164, 446, 697), (443, 698, 445, 163), (138, 384, 698, 443), (384, 49, 382, 698), (307, 699, 444, 61), (23, 285, 699, 307), (285, 138, 443, 699), (208, 700, 210, 4), (61, 444, 700, 208), (444, 163, 442, 700), (439, 701, 441, 162), (88, 235, 701, 439), (235, 24, 383, 701), (333, 702, 440, 87), (5, 334, 702, 333), (334, 88, 439, 702), (234, 703, 285, 23), (87, 440, 703, 234), (440, 162, 438, 703), (435, 704, 437, 161), (62, 209, 704, 435), (209, 1, 200, 704), (383, 705, 436, 137), (24, 308, 705, 383), (308, 62, 435, 705), (284, 706, 286, 49), (137, 436, 706, 284), (436, 161, 434, 706), (431, 707, 433, 160), (142, 388, 707, 431), (388, 50, 386, 707), (250, 708, 432, 103), (40, 289, 708, 250), (289, 142, 431, 708), (349, 709, 219, 13), (103, 432, 709, 349), (432, 160, 430, 709), (427, 710, 429, 159), (56, 302, 710, 427), (302, 18, 387, 710), (225, 711, 428, 78), (0, 203, 711, 225), (203, 56, 427, 711), (324, 712, 289, 40), (78, 428, 712, 324), (428, 159, 426, 712), (423, 713, 425, 158), (82, 328, 713, 423), (328, 2, 348, 713), (387, 714, 424, 141), (18, 229, 714, 387), (229, 82, 423, 714), (288, 715, 290, 50), (141, 424, 715, 288), (424, 158, 422, 715), (419, 716, 421, 157), (146, 392, 716, 419), (392, 51, 390, 716), (301, 717, 420, 55), (17, 293, 717, 301), (293, 146, 419, 717), (202, 718, 206, 2), (55, 420, 718, 202), (420, 157, 418, 718), (415, 719, 417, 156), (83, 230, 719, 415), (230, 19, 391, 719), (327, 720, 416, 81), (3, 329, 720, 327), (329, 83, 415, 720), (228, 721, 293, 17), (81, 416, 721, 228), (416, 156, 414, 721), (411, 722, 413, 155), (57, 204, 722, 411), (204, 7, 330, 722), (391, 723, 412, 145), (19, 303, 723, 391), (303, 57, 411, 723), (292, 724, 294, 51), (145, 412, 724, 292), (412, 155, 410, 724), (407, 725, 409, 154), (150, 396, 725, 407), (396, 52, 394, 725), (226, 726, 408, 79), (15, 297, 726, 226), (297, 150, 407, 726), (325, 727, 203, 0), (79, 408, 727, 325), (408, 154, 406, 727), (403, 728, 405, 153), (80, 227, 728, 403), (227, 16, 395, 728), (200, 729, 404, 53), (1, 326, 729, 200), (326, 80, 403, 729), (299, 730, 297, 15), (53, 404, 730, 299), (404, 153, 402, 730), (399, 731, 401, 152), (54, 201, 731, 399), (201, 3, 327, 731), (395, 732, 400, 149), (16, 300, 732, 395), (300, 54, 399, 732), (296, 733, 298, 52), (149, 400, 733, 296), (400, 152, 398, 733), (398, 734, 397, 151), (152, 401, 734, 398), (401, 81, 228, 734), (402, 735, 396, 150), (153, 405, 735, 402), (405, 149, 296, 735), (406, 736, 302, 56), (154, 409, 736, 406), (409, 148, 295, 736), (410, 737, 393, 147), (155, 413, 737, 410), (413, 84, 231, 737), (414, 738, 392, 146), (156, 417, 738, 414), (417, 145, 292, 738), (418, 739, 305, 59), (157, 421, 739, 418), (421, 144, 291, 739), (422, 740, 389, 143), (158, 425, 740, 422), (425, 102, 249, 740), (426, 741, 388, 142), (159, 429, 741, 426), (429, 141, 288, 741), (430, 742, 318, 72), (160, 433, 742, 430), (433, 140, 287, 742), (434, 743, 385, 139), (161, 437, 743, 434), (437, 53, 299, 743), (438, 744, 384, 138), (162, 441, 744, 438), (441, 137, 284, 744), (442, 745, 309, 63), (163, 445, 745, 442), (445, 136, 283, 745), (446, 746, 381, 135), (164, 449, 746, 446), (449, 94, 241, 746), (450, 747, 380, 134), (165, 453, 747, 450), (453, 133, 280, 747), (454, 748, 311, 65), (166, 457, 748, 454), (457, 132, 279, 748), (458, 749, 377, 131), (167, 461, 749, 458), (461, 65, 311, 749), (462, 750, 376, 130), (168, 465, 750, 462), (465, 129, 276, 750), (466, 751, 237, 90), (169, 469, 751, 466), (469, 128, 275, 751), (470, 752, 373, 127), (170, 473, 752, 470), (473, 69, 315, 752), (474, 753, 372, 126), (171, 477, 753, 474), (477, 125, 272, 753), (478, 754, 312, 66), (172, 481, 754, 478), (481, 124, 271, 754), (482, 755, 369, 123), (173, 485, 755, 482), (485, 97, 244, 755), (486, 756, 368, 122), (174, 489, 756, 486), (489, 121, 268, 756), (490, 757, 310, 64), (175, 493, 757, 490), (493, 120, 267, 757), (494, 758, 365, 119), (176, 497, 758, 494), (497, 70, 316, 758), (498, 759, 364, 118), (177, 501, 759, 498), (501, 117, 264, 759), (502, 760, 313, 67), (178, 505, 760, 502), (505, 116, 263, 760), (506, 761, 361, 115), (179, 509, 761, 506), (509, 73, 319, 761), (510, 762, 360, 114), (180, 513, 762, 510), (513, 113, 260, 762), (181, 517, 763, 514), (517, 112, 259, 763), (518, 764, 357, 111), (182, 521, 764, 518), (521, 76, 322, 764), (522, 765, 356, 110), (183, 525, 765, 522), (525, 109, 256, 765), (526, 766, 319, 73), (184, 529, 766, 526), (529, 108, 255, 766), (530, 767, 353, 107), (185, 533, 767, 530), (533, 78, 324, 767), (534, 768, 352, 106), (186, 537, 768, 534), (537, 105, 252, 768), (538, 769, 321, 75), (187, 541, 769, 538), (541, 104, 251, 769), (542, 770, 346, 100), (188, 545, 770, 542), (545, 103, 349, 770), (546, 771, 345, 99), (189, 549, 771, 546), (549, 101, 347, 771), (550, 772, 221, 74), (190, 553, 772, 550), (553, 99, 345, 772), (554, 773, 339, 93), (191, 557, 773, 554), (557, 96, 342, 773), (558, 774, 336, 90), (192, 561, 774, 558), (561, 71, 218, 774), (562, 775, 338, 92), (193, 565, 775, 562), (565, 95, 341, 775), (566, 776, 211, 64), (194, 569, 776, 566), (569, 91, 337, 776), (570, 777, 337, 91), (195, 573, 777, 570), (573, 68, 215, 777), (574, 778, 335, 89), (196, 577, 778, 574), (577, 79, 325, 778), (578, 779, 344, 98), (197, 581, 779, 578), (581, 77, 224, 779), (582, 780, 331, 85), (198, 585, 780, 582), (585, 58, 205, 780), (586, 781, 328, 82), (199, 589, 781, 586), (589, 55, 202, 781), (207, 5, 333, 330, 7, 332, 86, 233, 22, 306, 60), (84, 330, 333, 87), (231, 84, 87, 234)])
me_cube_001.materials.append(mat_material_004)
me_cube_001.use_remesh_preserve_volume = False
me_cube_001.use_remesh_preserve_attributes = False
me_cube_001.use_mirror_vertex_groups = False
me_cube_001.update()
me_plane_002 = bpy.data.meshes.new('Plane.002')
me_plane_002.from_pydata([(-1.0, -1.0, 0.0), (1.0, -1.0, 0.0), (-1.0, 1.0, 0.0), (1.0, 1.0, 0.0)], [], [(0, 1, 3, 2)])
me_plane_002.materials.append(mat_material_003)
me_plane_002.use_remesh_preserve_volume = False
me_plane_002.use_remesh_preserve_attributes = False
me_plane_002.use_mirror_vertex_groups = False
me_plane_002.update()
me_plane = bpy.data.meshes.new('Plane')
me_plane.from_pydata([(-0.4836, -1.0, 0.0), (1.0, -1.0, 0.0), (-0.4836, 1.0, 0.0), (1.0, 1.0, 0.0), (-0.04821, -0.389, 0.0), (0.5646, -0.389, 0.0), (-0.04821, 0.389, 0.0), (0.5646, 0.389, 0.0), (-0.03985, -0.3774, 0.0), (0.5562, -0.3774, 0.0), (-0.03985, 0.3774, 0.0), (0.5562, 0.3774, 0.0), (-0.02831, -0.3664, -0.009576), (0.5447, -0.3664, -0.009576), (-0.02831, 0.3664, -0.009576), (0.5447, 0.3664, -0.009576), (-0.5447, -0.3664, -0.5116), (0.5447, -0.3664, -0.5116), (-0.5447, 0.3664, -0.5116), (0.5447, 0.3664, -0.5116)], [], [(1, 3, 7, 5), (2, 0, 4, 6), (3, 2, 6, 7), (0, 1, 5, 4), (5, 7, 11, 9), (6, 4, 8, 10), (7, 6, 10, 11), (4, 5, 9, 8), (11, 10, 14, 15), (8, 9, 13, 12), (9, 11, 15, 13), (10, 8, 12, 14), (13, 15, 19, 17), (14, 12, 16, 18), (15, 14, 18, 19), (12, 13, 17, 16)])
me_plane.polygons.foreach_set('material_index', [0, 0, 0, 0, 1, 1, 1, 1, 1, 1, 1, 1, 1, 1, 1, 1])
_k = {(0, 2): 1.0, (0, 1): 1.0, (1, 3): 1.0, (2, 3): 1.0, (4, 6): 1.0, (4, 5): 1.0, (5, 7): 1.0, (6, 7): 1.0, (3, 7): 1.0, (1, 5): 1.0, (0, 4): 1.0, (2, 6): 1.0, (5, 9): 1.0, (7, 11): 1.0, (6, 10): 1.0, (4, 8): 1.0, (12, 14): 1.0, (12, 13): 1.0, (13, 15): 1.0, (14, 15): 1.0, (11, 15): 1.0, (10, 14): 1.0, (8, 12): 1.0, (9, 13): 1.0, (16, 18): 1.0, (16, 17): 1.0, (17, 19): 1.0, (18, 19): 1.0, (13, 17): 1.0, (15, 19): 1.0, (14, 18): 1.0, (12, 16): 1.0}
me_plane.attributes.new('crease_edge', 'FLOAT', 'EDGE').data.foreach_set('value', [_k.get((min(e.vertices), max(e.vertices)), 0.0) for e in me_plane.edges])
me_plane.materials.append(mat_panel)
me_plane.materials.append(mat_panel_glossy)
me_plane.use_remesh_preserve_volume = False
me_plane.use_remesh_preserve_attributes = False
me_plane.use_mirror_vertex_groups = False
me_plane.update()

# ---- objects
ob_cube = bpy.data.objects.new('Cube', me_cube_001)
ob_plane_001 = bpy.data.objects.new('Plane.001', me_plane_002)
ob_plane = bpy.data.objects.new('Plane', me_plane)
ob_camera = bpy.data.objects.new('Camera', cam_camera)

# ---- transforms, parenting, visibility, modifiers, constraints
ob_cube.location = (0.2563, 0.0, -0.0843)
ob_cube.rotation_euler = (0.0, -0.0, 3.142)
ob_cube.scale = (0.541, 0.3591, 0.1318)
ob_cube.lineart.crease_threshold = 0.0
_m = ob_cube.modifiers.new('Subsurf', 'SUBSURF')
_m.uv_smooth = 'PRESERVE_CORNERS'
_m.quality = 2
_m.subdivision_type = 'SIMPLE'
_m.show_only_control_edges = False
ob_plane_001.location = (0.0, 0.0, -0.07151)
ob_plane_001.lineart.crease_threshold = 0.0
ob_plane.location = (0.0, 0.0, 0.0)
ob_plane.scale = (1.046, 1.046, 1.046)
ob_plane.lineart.crease_threshold = 0.0
_m = ob_plane.modifiers.new('Subsurf', 'SUBSURF')
_m.uv_smooth = 'PRESERVE_CORNERS'
_m.levels = 2
_m.render_levels = 3
_m.show_only_control_edges = False
ob_camera.location = (0.269, 0.0, 4.188)
ob_camera.rotation_euler = (0.0, -0.0, 1.571)
ob_camera.lock_rotations_4d = False
ob_camera.empty_display_type = 'ARROWS'
ob_camera.color = (0.0, 0.0, 0.0, 0.0)
ob_camera.display_type = 'WIRE'
ob_camera.lineart.crease_threshold = 0.0

# ---- collection membership
col_collection_1.objects.link(ob_cube)
col_collection_1.objects.link(ob_plane_001)
col_collection_1.objects.link(ob_plane)
col_collection_1.objects.link(ob_camera)

# ---- scene / render settings (as saved in the file)
scene.camera = ob_camera
scene.frame_start = 1; scene.frame_end = 250; scene.frame_set(1)
scene.render.engine = 'CYCLES'
scene.render.resolution_x = 112
scene.render.resolution_y = 88
scene.render.dither_intensity = 0.0
scene.cycles.use_denoising = False
scene.cycles.samples = 576
scene.cycles.sampling_pattern = 'TABULATED_SOBOL'
scene.cycles.light_sampling_threshold = 0.0
scene.cycles.use_adaptive_sampling = False
scene.cycles.use_light_tree = False
scene.cycles.blur_glossy = 0.0
scene.cycles.max_bounces = 128
scene.cycles.diffuse_bounces = 128
scene.cycles.glossy_bounces = 128
scene.cycles.transmission_bounces = 128
scene.cycles.volume_bounces = 128
scene.cycles.transparent_max_bounces = 128
scene.cycles.pixel_filter_type = 'GAUSSIAN'
scene.cycles.sample_clamp_indirect = 3.0
scene.view_settings.view_transform = 'Standard'
bpy.context.view_layer.update()

# ---- added for rendering (the .blend has no usable light): sun
light_auto_sun = bpy.data.lights.new('AutoSun', 'SUN')
light_auto_sun.energy = 3.0
light_auto_sun.angle = 0.0523599
ob_auto_sun = bpy.data.objects.new('AutoSun', light_auto_sun)
scene.collection.objects.link(ob_auto_sun)
ob_auto_sun.rotation_euler = (0.872665, 0.174533, 0.523599)
bpy.context.view_layer.update()
